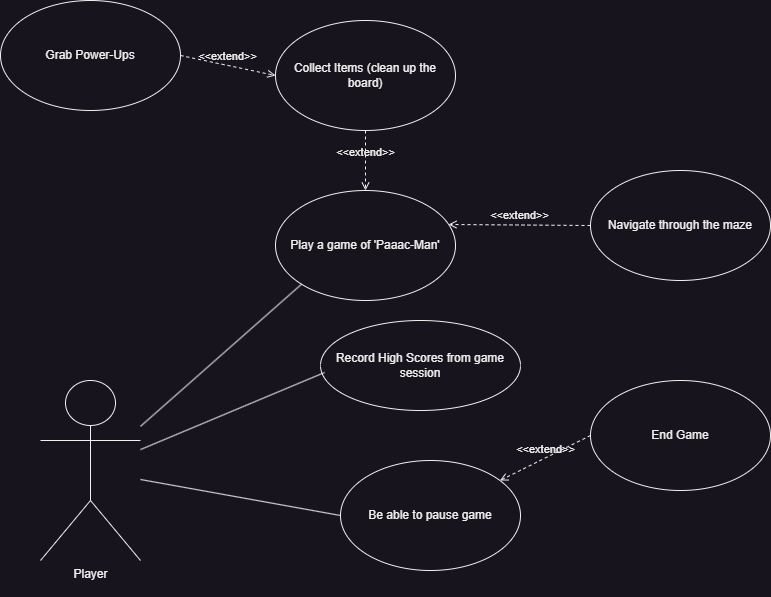

The diagram above was exported from draw.io. Its source (the exported page's mxGraphModel, read from the mxfile embedded in the PNG):
<mxGraphModel dx="1292" dy="1167" grid="1" gridSize="10" guides="1" tooltips="1" connect="1" arrows="1" fold="1" page="1" pageScale="1" pageWidth="850" pageHeight="1100" math="0" shadow="0">
  <root>
    <mxCell id="0" />
    <mxCell id="1" parent="0" />
    <object label="Player&lt;div&gt;&lt;br&gt;&lt;/div&gt;" Player="" id="vOD88G8vkaUYscp2FGfv-1">
      <mxCell style="shape=umlActor;verticalLabelPosition=bottom;verticalAlign=top;html=1;outlineConnect=0;" vertex="1" parent="1">
        <mxGeometry x="100" y="390" width="100" height="180" as="geometry" />
      </mxCell>
    </object>
    <mxCell id="vOD88G8vkaUYscp2FGfv-6" value="Play a game of 'Paaac-Man'" style="ellipse;whiteSpace=wrap;html=1;" vertex="1" parent="1">
      <mxGeometry x="335" y="200" width="180" height="110" as="geometry" />
    </mxCell>
    <mxCell id="vOD88G8vkaUYscp2FGfv-7" value="Record High Scores from game session" style="ellipse;whiteSpace=wrap;html=1;" vertex="1" parent="1">
      <mxGeometry x="380" y="330" width="200" height="90" as="geometry" />
    </mxCell>
    <mxCell id="vOD88G8vkaUYscp2FGfv-8" value="Be able to pause game" style="ellipse;whiteSpace=wrap;html=1;" vertex="1" parent="1">
      <mxGeometry x="400" y="470" width="180" height="110" as="geometry" />
    </mxCell>
    <mxCell id="vOD88G8vkaUYscp2FGfv-9" value="Navigate through the maze" style="ellipse;whiteSpace=wrap;html=1;" vertex="1" parent="1">
      <mxGeometry x="650" y="180" width="180" height="110" as="geometry" />
    </mxCell>
    <mxCell id="vOD88G8vkaUYscp2FGfv-10" value="Collect Items (clean up the board)" style="ellipse;whiteSpace=wrap;html=1;" vertex="1" parent="1">
      <mxGeometry x="335" y="30" width="180" height="110" as="geometry" />
    </mxCell>
    <mxCell id="vOD88G8vkaUYscp2FGfv-11" value="Grab Power-Ups" style="ellipse;whiteSpace=wrap;html=1;" vertex="1" parent="1">
      <mxGeometry x="60" y="10" width="180" height="110" as="geometry" />
    </mxCell>
    <mxCell id="vOD88G8vkaUYscp2FGfv-12" value="&amp;lt;&amp;lt;extend&amp;gt;&amp;gt;" style="html=1;verticalAlign=bottom;labelBackgroundColor=none;endArrow=open;endFill=0;dashed=1;rounded=0;exitX=1;exitY=0.5;exitDx=0;exitDy=0;entryX=0;entryY=0.5;entryDx=0;entryDy=0;" edge="1" parent="1" source="vOD88G8vkaUYscp2FGfv-11" target="vOD88G8vkaUYscp2FGfv-10">
      <mxGeometry width="160" relative="1" as="geometry">
        <mxPoint x="280" y="40" as="sourcePoint" />
        <mxPoint x="440" y="40" as="targetPoint" />
      </mxGeometry>
    </mxCell>
    <mxCell id="vOD88G8vkaUYscp2FGfv-13" value="&amp;lt;&amp;lt;extend&amp;gt;&amp;gt;" style="html=1;verticalAlign=bottom;labelBackgroundColor=none;endArrow=open;endFill=0;dashed=1;rounded=0;exitX=0.5;exitY=1;exitDx=0;exitDy=0;" edge="1" parent="1" source="vOD88G8vkaUYscp2FGfv-10" target="vOD88G8vkaUYscp2FGfv-6">
      <mxGeometry width="160" relative="1" as="geometry">
        <mxPoint x="550" y="40" as="sourcePoint" />
        <mxPoint x="600" y="230" as="targetPoint" />
      </mxGeometry>
    </mxCell>
    <mxCell id="vOD88G8vkaUYscp2FGfv-14" value="&amp;lt;&amp;lt;extend&amp;gt;&amp;gt;" style="html=1;verticalAlign=bottom;labelBackgroundColor=none;endArrow=open;endFill=0;dashed=1;rounded=0;exitX=0;exitY=0.5;exitDx=0;exitDy=0;entryX=0.961;entryY=0.309;entryDx=0;entryDy=0;entryPerimeter=0;" edge="1" parent="1" source="vOD88G8vkaUYscp2FGfv-9" target="vOD88G8vkaUYscp2FGfv-6">
      <mxGeometry width="160" relative="1" as="geometry">
        <mxPoint x="640" y="151" as="sourcePoint" />
        <mxPoint x="575" y="260" as="targetPoint" />
        <Array as="points" />
      </mxGeometry>
    </mxCell>
    <mxCell id="vOD88G8vkaUYscp2FGfv-17" value="" style="endArrow=none;html=1;rounded=0;entryX=0;entryY=1;entryDx=0;entryDy=0;" edge="1" parent="1" source="vOD88G8vkaUYscp2FGfv-1" target="vOD88G8vkaUYscp2FGfv-6">
      <mxGeometry width="50" height="50" relative="1" as="geometry">
        <mxPoint x="310" y="310" as="sourcePoint" />
        <mxPoint x="360" y="260" as="targetPoint" />
      </mxGeometry>
    </mxCell>
    <mxCell id="vOD88G8vkaUYscp2FGfv-18" value="" style="endArrow=none;html=1;rounded=0;entryX=0.02;entryY=0.578;entryDx=0;entryDy=0;entryPerimeter=0;" edge="1" parent="1" source="vOD88G8vkaUYscp2FGfv-1" target="vOD88G8vkaUYscp2FGfv-7">
      <mxGeometry width="50" height="50" relative="1" as="geometry">
        <mxPoint x="230" y="571" as="sourcePoint" />
        <mxPoint x="396" y="390" as="targetPoint" />
      </mxGeometry>
    </mxCell>
    <mxCell id="vOD88G8vkaUYscp2FGfv-20" value="" style="endArrow=none;html=1;rounded=0;entryX=0;entryY=0.5;entryDx=0;entryDy=0;" edge="1" parent="1" source="vOD88G8vkaUYscp2FGfv-1" target="vOD88G8vkaUYscp2FGfv-8">
      <mxGeometry width="50" height="50" relative="1" as="geometry">
        <mxPoint x="210" y="469" as="sourcePoint" />
        <mxPoint x="394" y="392" as="targetPoint" />
      </mxGeometry>
    </mxCell>
    <mxCell id="vOD88G8vkaUYscp2FGfv-21" value="End Game" style="ellipse;whiteSpace=wrap;html=1;" vertex="1" parent="1">
      <mxGeometry x="650" y="390" width="180" height="110" as="geometry" />
    </mxCell>
    <mxCell id="vOD88G8vkaUYscp2FGfv-23" value="&amp;lt;&amp;lt;extend&amp;gt;&amp;gt;" style="html=1;verticalAlign=bottom;labelBackgroundColor=none;endArrow=open;endFill=0;dashed=1;rounded=0;exitX=0;exitY=0.5;exitDx=0;exitDy=0;" edge="1" parent="1" source="vOD88G8vkaUYscp2FGfv-21" target="vOD88G8vkaUYscp2FGfv-8">
      <mxGeometry width="160" relative="1" as="geometry">
        <mxPoint x="610" y="610" as="sourcePoint" />
        <mxPoint x="770" y="610" as="targetPoint" />
      </mxGeometry>
    </mxCell>
  </root>
</mxGraphModel>